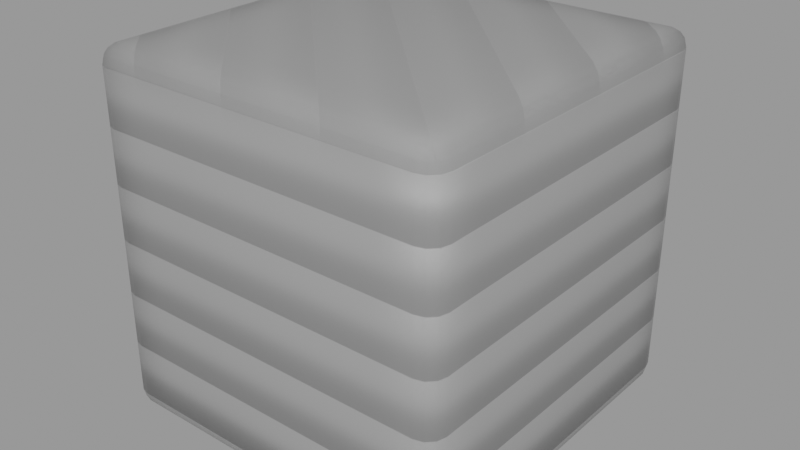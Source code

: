 # Source: Base.blend  (saved by Blender 2.82.7; exported with 4.5.12 LTS)
import bpy
from mathutils import Matrix  # noqa: F401  (used for matrix-valued properties, if any)

bpy.ops.wm.read_factory_settings(use_empty=True)
scene = bpy.context.scene
scene.name = 'Scene'

# ---- collections
col_materials = bpy.data.collections.new('Materials'); scene.collection.children.link(col_materials)

# ---- materials (node trees are filled in below, after node groups)
mat_3dprint_test_mat = bpy.data.materials.new('3dprint-test-mat')
mat_3dprint_test_mat.use_transparent_shadow = False
mat_3dprint_test_mat.diffuse_color = (0.8007, 0.8007, 0.8007, 1.0)

# ---- node groups
ng_3dprintbase = bpy.data.node_groups.new('3dPrintBase', 'ShaderNodeTree')
_s = ng_3dprintbase.interface.new_socket(name='Normal', in_out='OUTPUT', socket_type='NodeSocketVector')
_s.min_value = 0.0
_s.max_value = 0.0
_s = ng_3dprintbase.interface.new_socket(name='NozzleWidth', in_out='INPUT', socket_type='NodeSocketFloat')
_s.default_value = 0.4
_s.min_value = 0.0
_s.max_value = 1000.0
_s = ng_3dprintbase.interface.new_socket(name='LayerHeight', in_out='INPUT', socket_type='NodeSocketFloat')
_s.default_value = 0.2
_N = ng_3dprintbase.nodes; _L = ng_3dprintbase.links
n0 = _N.new('NodeFrame'); n0.name = 'Frame'; n0.location = (-707, 162)
n0.label = 'Horizontal vs vertical'
n0.width = 836
n1 = _N.new('NodeFrame'); n1.name = 'Frame.001'; n1.location = (-765, -188)
n1.label = 'Top Surface'
n1.width = 558
n2 = _N.new('ShaderNodeMath'); n2.name = 'Math.001'; n2.location = (530, 196)
n2.operation = 'SINE'
n2.inputs[1].default_value = -22.0
n2.inputs[2].default_value = 0.0
n3 = _N.new('ShaderNodeMath'); n3.name = 'Math.002'; n3.location = (359, 191)
n3.operation = 'MULTIPLY'
n3.inputs[1].default_value = 3.142
n3.inputs[2].default_value = 0.0
n4 = _N.new('ShaderNodeBump'); n4.name = 'Bump'; n4.location = (980, 134)
n4.inputs[0].default_value = 0.35
n4.inputs[2].default_value = 1.0
n5 = _N.new('ShaderNodeMix'); n5.name = 'Mix'; n5.location = (226, -33)
n5.data_type = 'RGBA'
n6 = _N.new('ShaderNodeMath'); n6.name = 'Math'; n6.location = (-352, -476)
n6.operation = 'DIVIDE'
n6.inputs[2].default_value = 0.0
n7 = _N.new('ShaderNodeSeparateColor'); n7.name = 'Separate RGB.001'; n7.location = (30, -106)
n8 = _N.new('ShaderNodeMath'); n8.name = 'Math.008'; n8.location = (226, -83)
n8.operation = 'ABSOLUTE'
n8.inputs[2].default_value = 0.0
n9 = _N.new('ShaderNodeMath'); n9.name = 'Math.005'; n9.location = (665, -30)
n9.operation = 'LESS_THAN'
n9.inputs[2].default_value = 0.0
n10 = _N.new('NodeReroute'); n10.name = 'Reroute'; n10.location = (44, -59)
n10.label = 'Calculates if the current face is a surface/top layer or not'
n10.width = 16
n10.socket_idname = 'NodeSocketFloat'
n10.inputs[0].default_value = 0.0
n11 = _N.new('ShaderNodeMath'); n11.name = 'Math.006'; n11.location = (206, -34)
n11.operation = 'DIVIDE'
n11.inputs[1].default_value = 1.414
n11.inputs[2].default_value = 0.0
n12 = _N.new('ShaderNodeMath'); n12.name = 'Math.004'; n12.location = (30, -40)
n12.inputs[2].default_value = 0.0
n13 = _N.new('ShaderNodeMath'); n13.name = 'Math.007'; n13.location = (388, -30)
n13.operation = 'DIVIDE'
n13.inputs[2].default_value = 0.0
n14 = _N.new('ShaderNodeMath'); n14.name = 'Math.003'; n14.location = (688, 188)
n14.operation = 'ABSOLUTE'
n14.inputs[1].default_value = 1.0
n14.inputs[2].default_value = 0.0
n15 = _N.new('NodeGroupOutput'); n15.name = 'Group Output'; n15.location = (1180, 21)
n16 = _N.new('ShaderNodeMath'); n16.name = 'Math.009'; n16.location = (468, -70)
n16.operation = 'SUBTRACT'
n16.inputs[0].default_value = 1.0
n16.inputs[2].default_value = 0.0
n17 = _N.new('ShaderNodeMath'); n17.name = 'Math.010'; n17.location = (691, 368)
n17.operation = 'DIVIDE'
n17.inputs[1].default_value = 2.0
n17.inputs[2].default_value = 0.0
n18 = _N.new('ShaderNodeSeparateColor'); n18.name = 'Separate RGB'; n18.location = (-1083, -437)
n19 = _N.new('ShaderNodeTexCoord'); n19.name = 'Texture Coordinate'; n19.location = (-1288, -432)
n20 = _N.new('ShaderNodeBevel'); n20.name = 'Bevel'; n20.location = (-1211, 126)
n21 = _N.new('ShaderNodeVectorTransform'); n21.name = 'Vector Transform'; n21.location = (-936, 40)
n21.vector_type = 'NORMAL'
n22 = _N.new('NodeGroupInput'); n22.name = 'Group Input'; n22.location = (-1411, 21)
n22.label = 'INput'
n7.parent = n0
n8.parent = n0
n9.parent = n0
n10.parent = n0
n11.parent = n1
n12.parent = n1
n13.parent = n1
n16.parent = n0
_L.new(n3.outputs[0], n2.inputs[0])
_L.new(n2.outputs[0], n14.inputs[0])
_L.new(n14.outputs[0], n4.inputs[3])
_L.new(n18.outputs[2], n6.inputs[0])
_L.new(n18.outputs[1], n12.inputs[1])
_L.new(n18.outputs[0], n12.inputs[0])
_L.new(n12.outputs[0], n11.inputs[0])
_L.new(n7.outputs[2], n8.inputs[0])
_L.new(n9.outputs[0], n5.inputs[0])
_L.new(n5.outputs[2], n3.inputs[0])
_L.new(n6.outputs[0], n5.inputs[7])
_L.new(n11.outputs[0], n13.inputs[0])
_L.new(n13.outputs[0], n5.inputs[6])
_L.new(n4.outputs[0], n15.inputs[0])
_L.new(n20.outputs[0], n4.inputs[4])
_L.new(n8.outputs[0], n9.inputs[0])
_L.new(n16.outputs[0], n9.inputs[1])
_L.new(n17.outputs[0], n4.inputs[1])
_L.new(n21.outputs[0], n7.inputs[0])
_L.new(n20.outputs[0], n21.inputs[0])
_L.new(n22.outputs[0], n20.inputs[0])
_L.new(n22.outputs[0], n13.inputs[1])
_L.new(n22.outputs[1], n6.inputs[1])
_L.new(n22.outputs[1], n16.inputs[1])
_L.new(n22.outputs[1], n17.inputs[0])
_L.new(n19.outputs[3], n18.inputs[0])
n15.is_active_output = True

# ---- material node trees
mat_3dprint_test_mat.use_nodes = True; mat_3dprint_test_mat.node_tree.nodes.clear()
_N = mat_3dprint_test_mat.node_tree.nodes; _L = mat_3dprint_test_mat.node_tree.links
n0 = _N.new('ShaderNodeBsdfPrincipled'); n0.name = 'Principled BSDF'; n0.location = (1414, 280)
n0.distribution = 'GGX'
n0.subsurface_method = 'BURLEY'
n0.inputs[0].default_value = (0.3588, 0.3588, 0.3588, 1.0)
n0.inputs[1].default_value = 0.2545
n0.inputs[3].default_value = 1.45
n0.inputs[27].default_value = (0.0, 0.0, 0.0, 1.0)
n0.inputs[28].default_value = 1.0
n1 = _N.new('ShaderNodeOutputMaterial'); n1.name = 'Material Output'; n1.location = (1732, 67)
n2 = _N.new('ShaderNodeGroup'); n2.name = 'Group'; n2.location = (1172, 64)
n2.node_tree = ng_3dprintbase
n2.inputs[0].default_value = 0.4
n2.inputs[1].default_value = 0.3
_L.new(n0.outputs[0], n1.inputs[0])
_L.new(n2.outputs[0], n0.inputs[5])
n1.is_active_output = True

# ---- meshes
me_cube_017 = bpy.data.meshes.new('Cube.017')
me_cube_017.from_pydata([(-1.0, -1.0, -1.0), (-1.0, -1.0, 1.0), (-1.0, 1.0, -1.0), (-1.0, 1.0, 1.0), (1.0, -1.0, -1.0), (1.0, -1.0, 1.0), (1.0, 1.0, -1.0), (1.0, 1.0, 1.0)], [], [(0, 1, 3, 2), (2, 3, 7, 6), (6, 7, 5, 4), (4, 5, 1, 0), (2, 6, 4, 0), (7, 3, 1, 5)])
me_cube_017.polygons.foreach_set('use_smooth', [True] * 6)
_uv = me_cube_017.uv_layers.new(name='UVMap')
_uv.uv.foreach_set('vector', [0.375, 0.0, 0.625, 0.0, 0.625, 0.25, 0.375, 0.25, 0.375, 0.25, 0.625, 0.25, 0.625, 0.5, 0.375, 0.5, 0.375, 0.5, 0.625, 0.5, 0.625, 0.75, 0.375, 0.75, 0.375, 0.75, 0.625, 0.75, 0.625, 1.0, 0.375, 1.0, 0.125, 0.5, 0.375, 0.5, 0.375, 0.75, 0.125, 0.75, 0.625, 0.5, 0.875, 0.5, 0.875, 0.75, 0.625, 0.75])
me_cube_017.materials.append(None)
me_cube_017.use_remesh_fix_poles = True
me_cube_017.use_remesh_preserve_attributes = False
me_cube_017.use_mirror_vertex_groups = False
me_cube_017.update()

# ---- objects
ob_cube_002 = bpy.data.objects.new('Cube.002', me_cube_017)

# ---- transforms, parenting, visibility, modifiers, constraints
ob_cube_002.location = (0.0, 0.0, 0.0)
ob_cube_002.lineart.crease_threshold = 0.0
ob_cube_002.material_slots[0].link = 'OBJECT'; ob_cube_002.material_slots[0].material = mat_3dprint_test_mat
_m = ob_cube_002.modifiers.new('Bevel', 'BEVEL')
_m.segments = 3
_m.limit_method = 'NONE'

# ---- collection membership
col_materials.objects.link(ob_cube_002)

# ---- scene / render settings (as saved in the file)
scene.frame_start = 1; scene.frame_end = 80; scene.frame_set(1)
scene.render.engine = 'BLENDER_EEVEE_NEXT'
scene.render.image_settings.file_format = 'FFMPEG'
scene.render.image_settings.color_mode = 'RGB'
scene.cycles.use_denoising = False
scene.cycles.samples = 16
scene.cycles.sampling_pattern = 'TABULATED_SOBOL'
scene.cycles.use_adaptive_sampling = False
scene.cycles.use_light_tree = False
scene.eevee.taa_samples = 4
scene.eevee.taa_render_samples = 8
scene.eevee.use_gtao = True
scene.eevee.gtao_quality = 0.1602
scene.eevee.gtao_distance = 40.0
scene.eevee.fast_gi_quality = 0.1602
scene.eevee.use_raytracing = True
scene.view_settings.view_transform = 'Filmic'
bpy.context.view_layer.update()

# ---- added for rendering (the .blend has no active camera and no usable light): camera, sun + grey world if the file has none
cam_auto = bpy.data.cameras.new('AutoCamera')
cam_auto.lens = 50.0
cam_auto.sensor_width = 36.0
cam_auto.clip_end = 1000.0
ob_auto_camera = bpy.data.objects.new('AutoCamera', cam_auto)
scene.collection.objects.link(ob_auto_camera)
ob_auto_camera.location = (3.20507, -3.84609, 2.56406)
ob_auto_camera.rotation_euler = (1.09748, -7.21219e-08, 0.694738)
scene.camera = ob_auto_camera
light_auto_sun = bpy.data.lights.new('AutoSun', 'SUN')
light_auto_sun.energy = 3.0
light_auto_sun.angle = 0.0523599
ob_auto_sun = bpy.data.objects.new('AutoSun', light_auto_sun)
scene.collection.objects.link(ob_auto_sun)
ob_auto_sun.rotation_euler = (0.872665, 0.174533, 0.523599)
if scene.world is None:
    world_auto = bpy.data.worlds.new('AutoWorld')
    world_auto.color = (0.3, 0.3, 0.3)
    scene.world = world_auto
bpy.context.view_layer.update()
